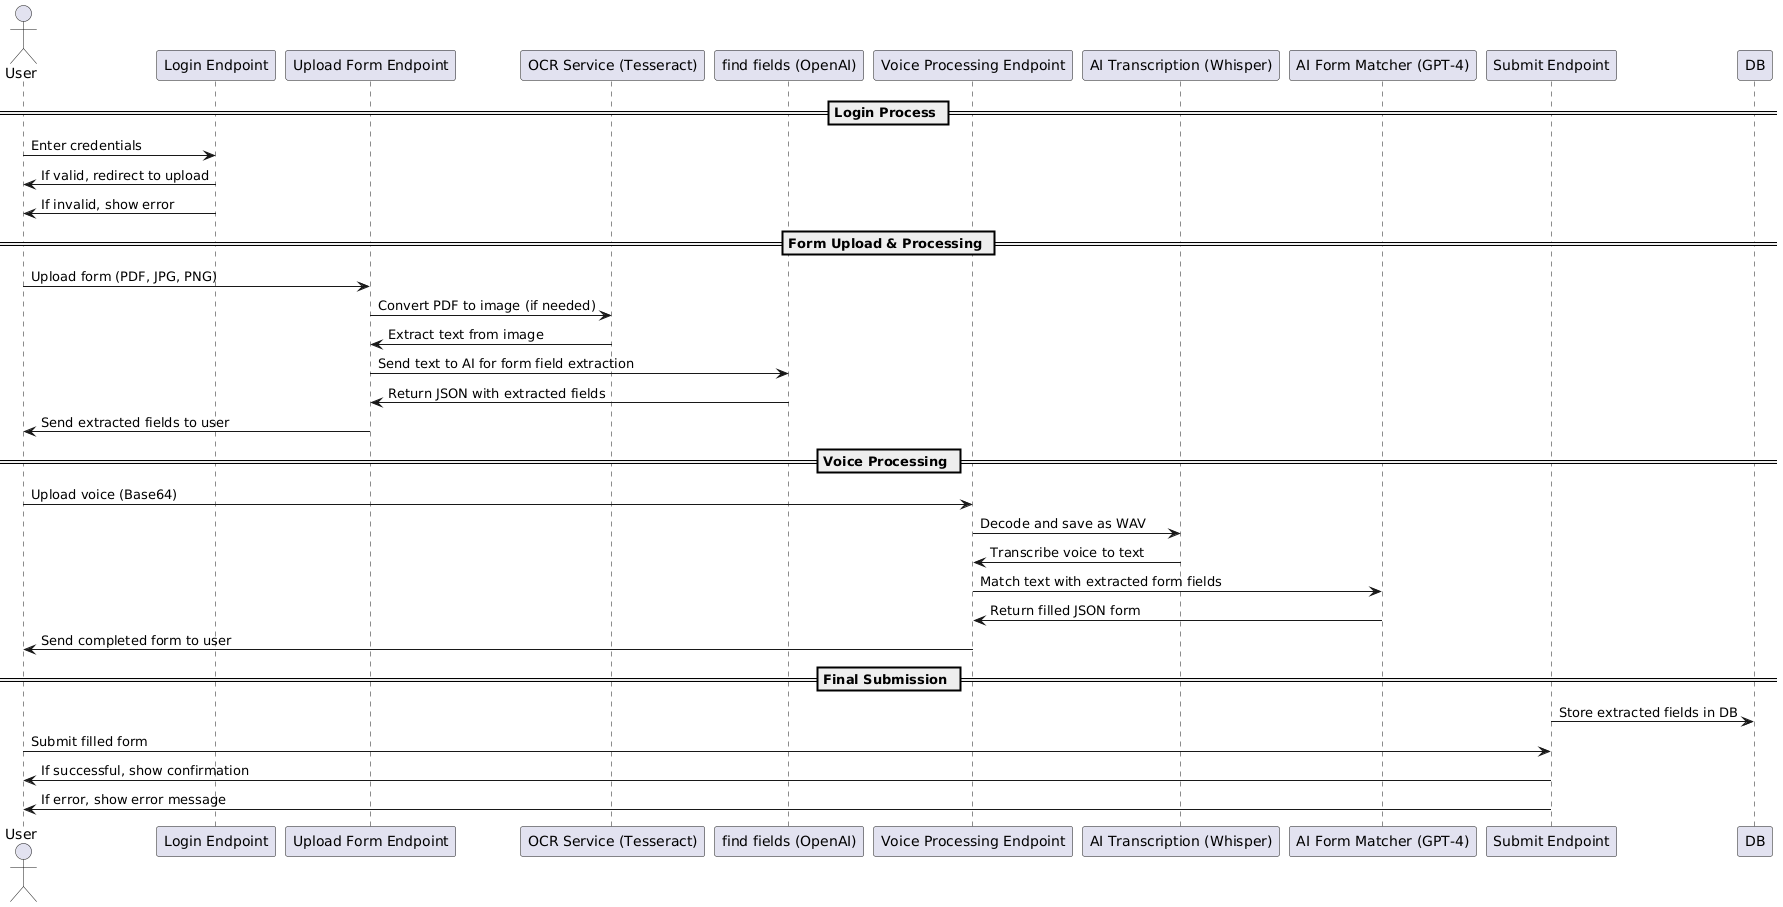

The diagram above was rendered by PlantUML. Its source (embedded in the PNG):
@startuml
actor User

participant "Login Endpoint" as Login
participant "Upload Form Endpoint" as Upload
participant "OCR Service (Tesseract)" as OCR
participant "find fields (OpenAI)" as AI_Processing
participant "Voice Processing Endpoint" as Voice
participant "AI Transcription (Whisper)" as Whisper
participant "AI Form Matcher (GPT-4)" as Form_Matcher
participant "Submit Endpoint" as Submit

== Login Process ==
User -> Login: Enter credentials
Login -> User: If valid, redirect to upload
Login -> User: If invalid, show error

== Form Upload & Processing ==
User -> Upload: Upload form (PDF, JPG, PNG)
Upload -> OCR: Convert PDF to image (if needed)
OCR -> Upload: Extract text from image
Upload -> AI_Processing: Send text to AI for form field extraction
AI_Processing -> Upload: Return JSON with extracted fields
Upload -> User: Send extracted fields to user

== Voice Processing ==
User -> Voice: Upload voice (Base64)
Voice -> Whisper: Decode and save as WAV
Whisper -> Voice: Transcribe voice to text
Voice -> Form_Matcher: Match text with extracted form fields
Form_Matcher -> Voice: Return filled JSON form
Voice -> User: Send completed form to user

== Final Submission ==
Submit -> DB: Store extracted fields in DB
User -> Submit: Submit filled form
Submit -> User: If successful, show confirmation
Submit -> User: If error, show error message
@enduml